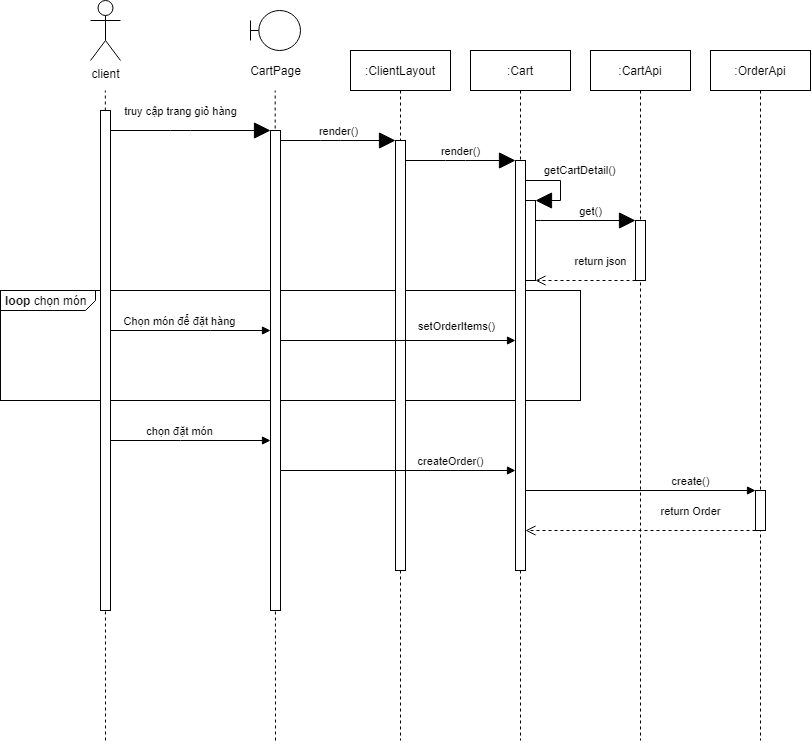

The diagram above was exported from draw.io. Its source (the exported page's mxGraphModel, read from the mxfile embedded in the PNG):
<mxGraphModel dx="3555" dy="3963" grid="1" gridSize="10" guides="1" tooltips="1" connect="1" arrows="1" fold="1" page="1" pageScale="1" pageWidth="850" pageHeight="1100" math="0" shadow="0">
  <root>
    <mxCell id="0" />
    <mxCell id="1" parent="0" />
    <mxCell id="2" value="&lt;p style=&quot;margin: 0px ; margin-top: 4px ; margin-left: 5px ; text-align: left&quot;&gt;&lt;b&gt;loop &lt;/b&gt;chọn món&lt;/p&gt;" style="html=1;shape=mxgraph.sysml.package;overflow=fill;labelX=95;align=left;spacingLeft=5;verticalAlign=top;spacingTop=-3;rounded=0;fillColor=none;" vertex="1" parent="1">
      <mxGeometry x="2400" y="-400" width="580" height="110" as="geometry" />
    </mxCell>
    <mxCell id="3" value="client" style="shape=umlActor;html=1;verticalLabelPosition=bottom;verticalAlign=top;align=center;" vertex="1" parent="1">
      <mxGeometry x="2490" y="-690" width="30" height="60" as="geometry" />
    </mxCell>
    <mxCell id="4" value="" style="endArrow=none;dashed=1;html=1;startSize=11;endSize=14;" edge="1" parent="1">
      <mxGeometry width="50" height="50" relative="1" as="geometry">
        <mxPoint x="2505" y="50" as="sourcePoint" />
        <mxPoint x="2504.83" y="-600" as="targetPoint" />
      </mxGeometry>
    </mxCell>
    <mxCell id="5" style="rounded=0;orthogonalLoop=1;jettySize=auto;html=1;endArrow=block;endFill=1;" edge="1" source="7" target="12" parent="1">
      <mxGeometry relative="1" as="geometry">
        <Array as="points">
          <mxPoint x="2610" y="-360" />
        </Array>
      </mxGeometry>
    </mxCell>
    <mxCell id="6" value="Chọn món để đặt hàng" style="edgeLabel;html=1;align=center;verticalAlign=middle;resizable=0;points=[];" vertex="1" connectable="0" parent="5">
      <mxGeometry x="-0.1458" y="-2" relative="1" as="geometry">
        <mxPoint y="-12" as="offset" />
      </mxGeometry>
    </mxCell>
    <mxCell id="7" value="" style="html=1;points=[];perimeter=orthogonalPerimeter;" vertex="1" parent="1">
      <mxGeometry x="2500" y="-580" width="10" height="500" as="geometry" />
    </mxCell>
    <mxCell id="8" value="" style="group" vertex="1" connectable="0" parent="1">
      <mxGeometry x="2640" y="-680" width="70" height="70" as="geometry" />
    </mxCell>
    <mxCell id="9" value="" style="shape=umlBoundary;whiteSpace=wrap;html=1;" vertex="1" parent="8">
      <mxGeometry x="10" width="50" height="40" as="geometry" />
    </mxCell>
    <mxCell id="10" value="CartPage" style="text;html=1;align=center;verticalAlign=middle;resizable=0;points=[];autosize=1;strokeColor=none;fillColor=none;" vertex="1" parent="8">
      <mxGeometry y="50" width="70" height="20" as="geometry" />
    </mxCell>
    <mxCell id="11" value="" style="endArrow=none;dashed=1;html=1;startSize=11;endSize=14;" edge="1" parent="1">
      <mxGeometry width="50" height="50" relative="1" as="geometry">
        <mxPoint x="2675" y="50" as="sourcePoint" />
        <mxPoint x="2674.66" y="-600" as="targetPoint" />
      </mxGeometry>
    </mxCell>
    <mxCell id="12" value="" style="html=1;points=[];perimeter=orthogonalPerimeter;" vertex="1" parent="1">
      <mxGeometry x="2670" y="-560" width="10" height="480" as="geometry" />
    </mxCell>
    <mxCell id="13" value="truy cập trang giỏ hàng" style="html=1;verticalAlign=bottom;endArrow=block;startSize=11;endSize=14;" edge="1" source="7" target="12" parent="1">
      <mxGeometry x="-0.125" y="10" width="80" relative="1" as="geometry">
        <mxPoint x="2640" y="-550" as="sourcePoint" />
        <mxPoint x="2720" y="-550" as="targetPoint" />
        <Array as="points">
          <mxPoint x="2580" y="-560" />
        </Array>
        <mxPoint as="offset" />
      </mxGeometry>
    </mxCell>
    <mxCell id="14" value=":ClientLayout" style="shape=umlLifeline;perimeter=lifelinePerimeter;whiteSpace=wrap;html=1;container=1;collapsible=0;recursiveResize=0;outlineConnect=0;" vertex="1" parent="1">
      <mxGeometry x="2750" y="-640" width="100" height="690" as="geometry" />
    </mxCell>
    <mxCell id="15" value="" style="html=1;points=[];perimeter=orthogonalPerimeter;rounded=0;" vertex="1" parent="14">
      <mxGeometry x="45" y="90" width="10" height="430" as="geometry" />
    </mxCell>
    <mxCell id="16" value="render()" style="html=1;verticalAlign=bottom;endArrow=block;startSize=11;endSize=14;" edge="1" source="12" target="15" parent="1">
      <mxGeometry width="80" relative="1" as="geometry">
        <mxPoint x="2690" y="-510" as="sourcePoint" />
        <mxPoint x="2850" y="-510" as="targetPoint" />
        <Array as="points">
          <mxPoint x="2730" y="-550" />
        </Array>
      </mxGeometry>
    </mxCell>
    <mxCell id="17" value=":Cart" style="shape=umlLifeline;perimeter=lifelinePerimeter;whiteSpace=wrap;html=1;container=1;collapsible=0;recursiveResize=0;outlineConnect=0;" vertex="1" parent="1">
      <mxGeometry x="2870" y="-640" width="100" height="690" as="geometry" />
    </mxCell>
    <mxCell id="18" value="" style="html=1;points=[];perimeter=orthogonalPerimeter;" vertex="1" parent="17">
      <mxGeometry x="45" y="110" width="10" height="410" as="geometry" />
    </mxCell>
    <mxCell id="19" value="" style="html=1;points=[];perimeter=orthogonalPerimeter;" vertex="1" parent="17">
      <mxGeometry x="55" y="150" width="10" height="80" as="geometry" />
    </mxCell>
    <mxCell id="20" value="getCartDetail()" style="edgeStyle=orthogonalEdgeStyle;html=1;align=left;spacingLeft=2;endArrow=block;rounded=0;entryX=1;entryY=0;startSize=11;endSize=14;" edge="1" parent="17" source="18" target="19">
      <mxGeometry x="-0.6253" y="10" relative="1" as="geometry">
        <mxPoint x="60" y="185" as="sourcePoint" />
        <Array as="points">
          <mxPoint x="90" y="130" />
          <mxPoint x="90" y="150" />
        </Array>
        <mxPoint as="offset" />
      </mxGeometry>
    </mxCell>
    <mxCell id="21" value="render()" style="html=1;verticalAlign=bottom;endArrow=block;startSize=11;endSize=14;" edge="1" source="15" target="18" parent="1">
      <mxGeometry width="80" relative="1" as="geometry">
        <mxPoint x="2805" y="-530" as="sourcePoint" />
        <mxPoint x="2920" y="-530" as="targetPoint" />
        <Array as="points">
          <mxPoint x="2855" y="-530" />
        </Array>
      </mxGeometry>
    </mxCell>
    <mxCell id="22" value=":CartApi" style="shape=umlLifeline;perimeter=lifelinePerimeter;whiteSpace=wrap;html=1;container=1;collapsible=0;recursiveResize=0;outlineConnect=0;" vertex="1" parent="1">
      <mxGeometry x="2990" y="-640" width="100" height="690" as="geometry" />
    </mxCell>
    <mxCell id="23" value="" style="html=1;points=[];perimeter=orthogonalPerimeter;" vertex="1" parent="22">
      <mxGeometry x="45" y="170" width="10" height="60" as="geometry" />
    </mxCell>
    <mxCell id="24" style="edgeStyle=none;rounded=0;orthogonalLoop=1;jettySize=auto;html=1;endArrow=block;endFill=1;startSize=11;endSize=14;" edge="1" source="19" target="23" parent="1">
      <mxGeometry relative="1" as="geometry">
        <Array as="points">
          <mxPoint x="2940" y="-470" />
        </Array>
      </mxGeometry>
    </mxCell>
    <mxCell id="25" value="get()" style="edgeLabel;html=1;align=center;verticalAlign=middle;resizable=0;points=[];" vertex="1" connectable="0" parent="24">
      <mxGeometry x="-0.0762" y="-3" relative="1" as="geometry">
        <mxPoint x="9" y="-13" as="offset" />
      </mxGeometry>
    </mxCell>
    <mxCell id="26" value="return json" style="html=1;verticalAlign=bottom;endArrow=open;dashed=1;endSize=8;" edge="1" source="23" target="19" parent="1">
      <mxGeometry x="-0.3182" y="-10" relative="1" as="geometry">
        <mxPoint x="2930" y="-430" as="sourcePoint" />
        <mxPoint x="2930" y="-420" as="targetPoint" />
        <Array as="points">
          <mxPoint x="2980" y="-410" />
        </Array>
        <mxPoint as="offset" />
      </mxGeometry>
    </mxCell>
    <mxCell id="27" value=":OrderApi" style="shape=umlLifeline;perimeter=lifelinePerimeter;whiteSpace=wrap;html=1;container=1;collapsible=0;recursiveResize=0;outlineConnect=0;" vertex="1" parent="1">
      <mxGeometry x="3110" y="-640" width="100" height="690" as="geometry" />
    </mxCell>
    <mxCell id="28" value="" style="html=1;points=[];perimeter=orthogonalPerimeter;" vertex="1" parent="27">
      <mxGeometry x="45" y="440" width="10" height="40" as="geometry" />
    </mxCell>
    <mxCell id="29" style="edgeStyle=none;rounded=0;orthogonalLoop=1;jettySize=auto;html=1;endArrow=block;endFill=1;jumpStyle=arc;jumpSize=12;" edge="1" source="12" target="18" parent="1">
      <mxGeometry relative="1" as="geometry">
        <Array as="points">
          <mxPoint x="2810" y="-350" />
        </Array>
      </mxGeometry>
    </mxCell>
    <mxCell id="30" value="setOrderItems()" style="edgeLabel;html=1;align=center;verticalAlign=middle;resizable=0;points=[];" vertex="1" connectable="0" parent="29">
      <mxGeometry x="0.4965" relative="1" as="geometry">
        <mxPoint y="-15" as="offset" />
      </mxGeometry>
    </mxCell>
    <mxCell id="31" style="rounded=0;orthogonalLoop=1;jettySize=auto;html=1;endArrow=block;endFill=1;" edge="1" source="7" target="12" parent="1">
      <mxGeometry relative="1" as="geometry">
        <mxPoint x="2520" y="-360" as="sourcePoint" />
        <mxPoint x="2680" y="-360" as="targetPoint" />
        <Array as="points">
          <mxPoint x="2580" y="-250" />
        </Array>
      </mxGeometry>
    </mxCell>
    <mxCell id="32" value="chọn đặt món" style="edgeLabel;html=1;align=center;verticalAlign=middle;resizable=0;points=[];" vertex="1" connectable="0" parent="31">
      <mxGeometry x="-0.1458" y="-2" relative="1" as="geometry">
        <mxPoint y="-12" as="offset" />
      </mxGeometry>
    </mxCell>
    <mxCell id="33" style="rounded=0;jumpStyle=arc;jumpSize=12;orthogonalLoop=1;jettySize=auto;html=1;endArrow=block;endFill=1;" edge="1" source="12" target="18" parent="1">
      <mxGeometry relative="1" as="geometry">
        <Array as="points">
          <mxPoint x="2870" y="-220" />
        </Array>
      </mxGeometry>
    </mxCell>
    <mxCell id="34" value="createOrder()" style="edgeLabel;html=1;align=center;verticalAlign=middle;resizable=0;points=[];" vertex="1" connectable="0" parent="33">
      <mxGeometry x="0.4941" y="-3" relative="1" as="geometry">
        <mxPoint x="-6" y="-13" as="offset" />
      </mxGeometry>
    </mxCell>
    <mxCell id="35" style="edgeStyle=none;rounded=0;jumpStyle=arc;jumpSize=12;orthogonalLoop=1;jettySize=auto;html=1;endArrow=block;endFill=1;" edge="1" source="18" target="28" parent="1">
      <mxGeometry relative="1" as="geometry">
        <Array as="points">
          <mxPoint x="3090" y="-200" />
        </Array>
      </mxGeometry>
    </mxCell>
    <mxCell id="36" value="create()" style="edgeLabel;html=1;align=center;verticalAlign=middle;resizable=0;points=[];" vertex="1" connectable="0" parent="35">
      <mxGeometry x="0.1377" y="-3" relative="1" as="geometry">
        <mxPoint x="34" y="-13" as="offset" />
      </mxGeometry>
    </mxCell>
    <mxCell id="37" value="return Order" style="html=1;verticalAlign=bottom;endArrow=open;dashed=1;endSize=8;" edge="1" source="28" target="18" parent="1">
      <mxGeometry x="-0.4348" y="-10" relative="1" as="geometry">
        <mxPoint x="3045" y="-400" as="sourcePoint" />
        <mxPoint x="2945" y="-400" as="targetPoint" />
        <Array as="points">
          <mxPoint x="3040" y="-160" />
        </Array>
        <mxPoint as="offset" />
      </mxGeometry>
    </mxCell>
  </root>
</mxGraphModel>